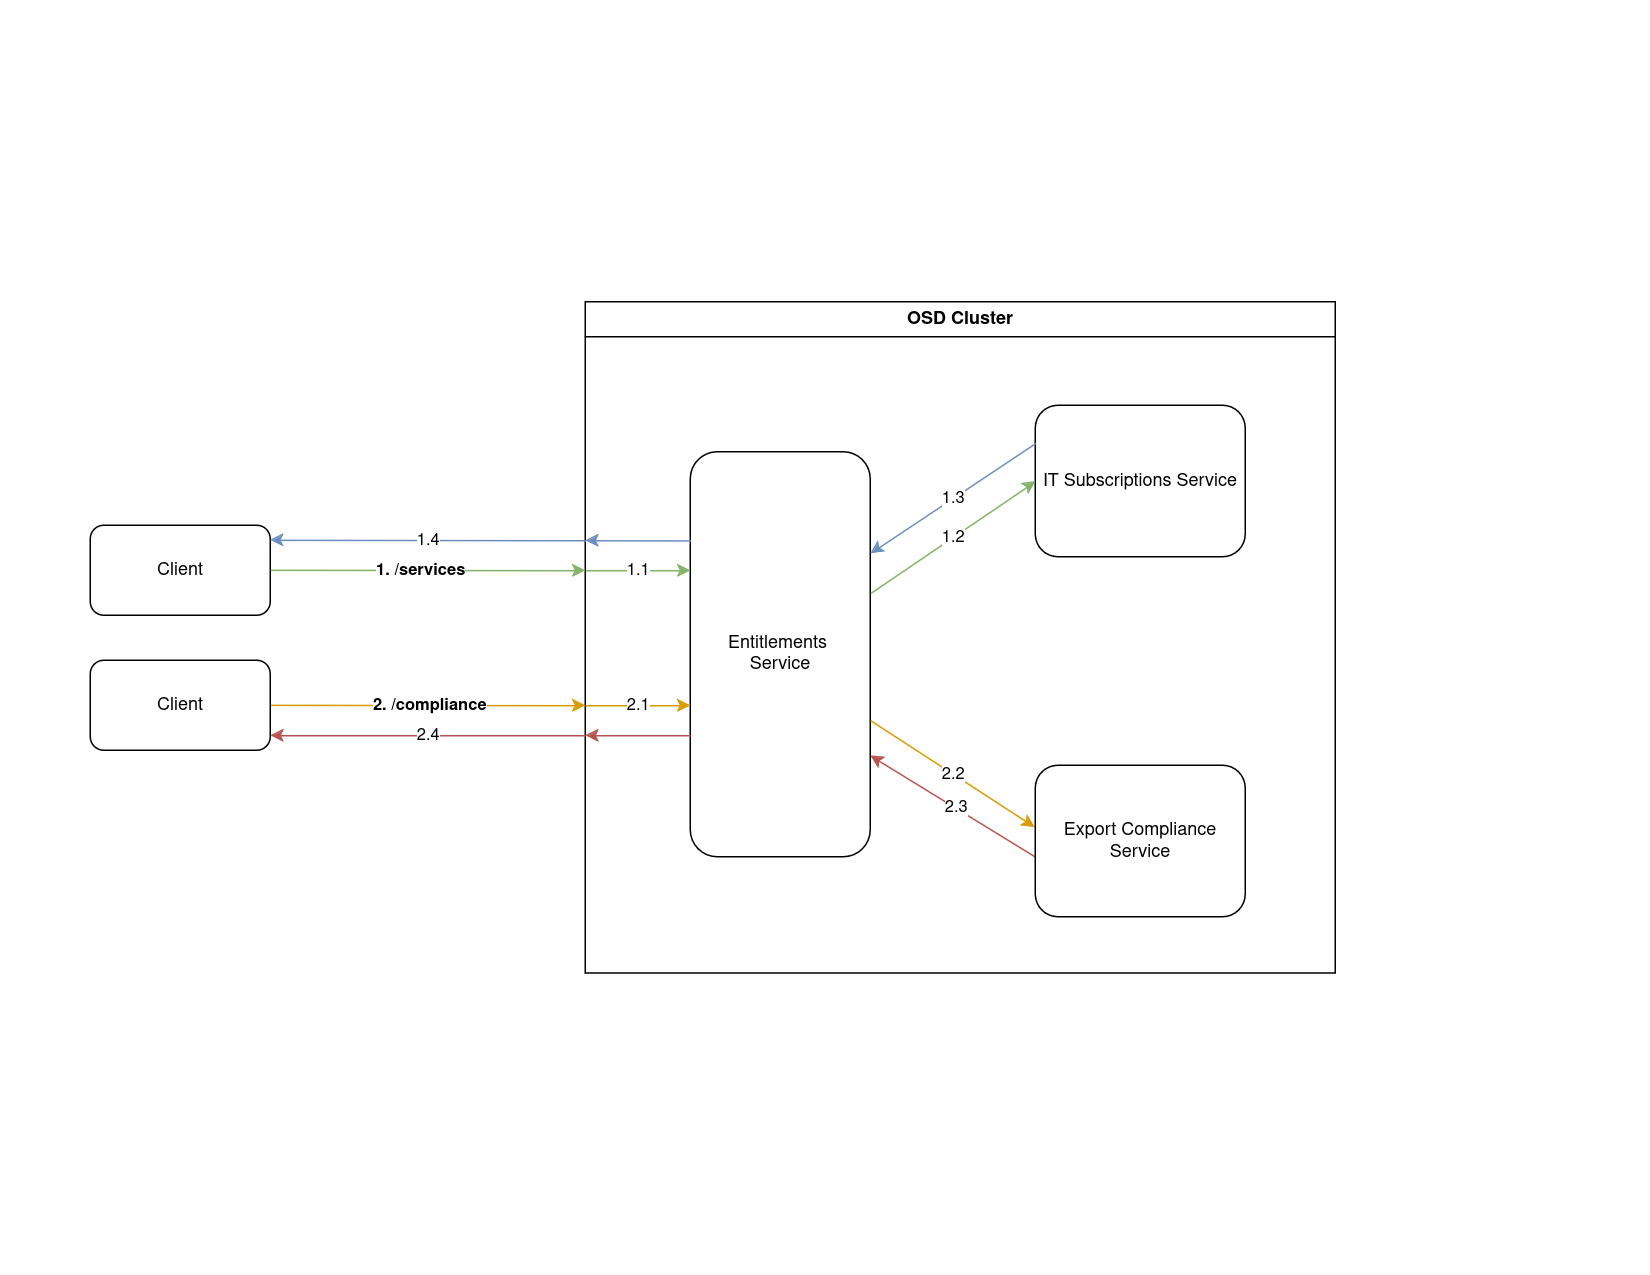

The diagram above was exported from draw.io. Its source (the exported page's mxGraphModel, read from the mxfile embedded in the PNG):
<mxGraphModel dx="1509" dy="626" grid="1" gridSize="10" guides="1" tooltips="1" connect="1" arrows="1" fold="1" page="1" pageScale="1" pageWidth="1100" pageHeight="850" background="#ffffff" math="0" shadow="0">
  <root>
    <mxCell id="0" />
    <mxCell id="1" parent="0" />
    <mxCell id="O4CBt_sa6HPPCsyKTQtd-2" value="Client" style="rounded=1;whiteSpace=wrap;html=1;" vertex="1" parent="1">
      <mxGeometry x="60" y="350" width="120" height="60" as="geometry" />
    </mxCell>
    <mxCell id="O4CBt_sa6HPPCsyKTQtd-5" value="&lt;div&gt;OSD Cluster&lt;br&gt;&lt;/div&gt;" style="swimlane;whiteSpace=wrap;html=1;startSize=23;" vertex="1" parent="1">
      <mxGeometry x="390" y="201" width="500" height="447.5" as="geometry">
        <mxRectangle x="380" y="215" width="140" height="30" as="alternateBounds" />
      </mxGeometry>
    </mxCell>
    <mxCell id="O4CBt_sa6HPPCsyKTQtd-7" value="&lt;div&gt;Entitlements&amp;nbsp;&lt;/div&gt;&lt;div&gt;Service&lt;/div&gt;" style="rounded=1;whiteSpace=wrap;html=1;" vertex="1" parent="O4CBt_sa6HPPCsyKTQtd-5">
      <mxGeometry x="70" y="100" width="120" height="270" as="geometry" />
    </mxCell>
    <mxCell id="O4CBt_sa6HPPCsyKTQtd-205" value="&lt;div&gt;IT Subscriptions Service&lt;/div&gt;" style="rounded=1;whiteSpace=wrap;html=1;" vertex="1" parent="O4CBt_sa6HPPCsyKTQtd-5">
      <mxGeometry x="300" y="69" width="140" height="101" as="geometry" />
    </mxCell>
    <mxCell id="O4CBt_sa6HPPCsyKTQtd-207" value="" style="endArrow=classic;html=1;rounded=0;entryX=0;entryY=0.5;entryDx=0;entryDy=0;fillColor=#d5e8d4;strokeColor=#82b366;" edge="1" parent="O4CBt_sa6HPPCsyKTQtd-5" source="O4CBt_sa6HPPCsyKTQtd-7" target="O4CBt_sa6HPPCsyKTQtd-205">
      <mxGeometry relative="1" as="geometry">
        <mxPoint x="220" y="180" as="sourcePoint" />
        <mxPoint x="290" y="180" as="targetPoint" />
      </mxGeometry>
    </mxCell>
    <mxCell id="O4CBt_sa6HPPCsyKTQtd-208" value="1.2" style="edgeLabel;resizable=0;html=1;;align=center;verticalAlign=middle;" connectable="0" vertex="1" parent="O4CBt_sa6HPPCsyKTQtd-207">
      <mxGeometry relative="1" as="geometry" />
    </mxCell>
    <mxCell id="O4CBt_sa6HPPCsyKTQtd-213" value="" style="endArrow=classic;html=1;rounded=0;exitX=1.015;exitY=0.639;exitDx=0;exitDy=0;exitPerimeter=0;entryX=-0.003;entryY=0.407;entryDx=0;entryDy=0;entryPerimeter=0;fillColor=#ffe6cc;strokeColor=#d79b00;" edge="1" parent="O4CBt_sa6HPPCsyKTQtd-5" target="O4CBt_sa6HPPCsyKTQtd-231">
      <mxGeometry relative="1" as="geometry">
        <mxPoint x="189.99999999999994" y="279" as="sourcePoint" />
        <mxPoint x="288.2" y="296.47" as="targetPoint" />
      </mxGeometry>
    </mxCell>
    <mxCell id="O4CBt_sa6HPPCsyKTQtd-214" value="2.2" style="edgeLabel;resizable=0;html=1;;align=center;verticalAlign=middle;" connectable="0" vertex="1" parent="O4CBt_sa6HPPCsyKTQtd-213">
      <mxGeometry relative="1" as="geometry" />
    </mxCell>
    <mxCell id="O4CBt_sa6HPPCsyKTQtd-215" value="" style="endArrow=classic;html=1;rounded=0;exitX=0.021;exitY=0.622;exitDx=0;exitDy=0;entryX=1;entryY=0.75;entryDx=0;entryDy=0;exitPerimeter=0;fillColor=#f8cecc;strokeColor=#b85450;" edge="1" parent="O4CBt_sa6HPPCsyKTQtd-5" source="O4CBt_sa6HPPCsyKTQtd-231" target="O4CBt_sa6HPPCsyKTQtd-7">
      <mxGeometry relative="1" as="geometry">
        <mxPoint x="300" y="372.5" as="sourcePoint" />
        <mxPoint x="200" y="370" as="targetPoint" />
      </mxGeometry>
    </mxCell>
    <mxCell id="O4CBt_sa6HPPCsyKTQtd-216" value="2.3" style="edgeLabel;resizable=0;html=1;;align=center;verticalAlign=middle;" connectable="0" vertex="1" parent="O4CBt_sa6HPPCsyKTQtd-215">
      <mxGeometry relative="1" as="geometry" />
    </mxCell>
    <mxCell id="O4CBt_sa6HPPCsyKTQtd-217" value="" style="endArrow=classic;html=1;rounded=0;exitX=0;exitY=0.25;exitDx=0;exitDy=0;entryX=1;entryY=0.25;entryDx=0;entryDy=0;fillColor=#dae8fc;strokeColor=#6c8ebf;" edge="1" parent="O4CBt_sa6HPPCsyKTQtd-5" source="O4CBt_sa6HPPCsyKTQtd-205" target="O4CBt_sa6HPPCsyKTQtd-7">
      <mxGeometry relative="1" as="geometry">
        <mxPoint x="230" y="234.70999999999998" as="sourcePoint" />
        <mxPoint x="330" y="234.70999999999998" as="targetPoint" />
      </mxGeometry>
    </mxCell>
    <mxCell id="O4CBt_sa6HPPCsyKTQtd-218" value="1.3" style="edgeLabel;resizable=0;html=1;;align=center;verticalAlign=middle;" connectable="0" vertex="1" parent="O4CBt_sa6HPPCsyKTQtd-217">
      <mxGeometry relative="1" as="geometry">
        <mxPoint as="offset" />
      </mxGeometry>
    </mxCell>
    <mxCell id="O4CBt_sa6HPPCsyKTQtd-231" value="Export Compliance Service" style="rounded=1;whiteSpace=wrap;html=1;" vertex="1" parent="O4CBt_sa6HPPCsyKTQtd-5">
      <mxGeometry x="300" y="309" width="140" height="101" as="geometry" />
    </mxCell>
    <mxCell id="O4CBt_sa6HPPCsyKTQtd-246" value="" style="endArrow=classic;html=1;rounded=0;fillColor=#d5e8d4;strokeColor=#82b366;" edge="1" parent="O4CBt_sa6HPPCsyKTQtd-5">
      <mxGeometry relative="1" as="geometry">
        <mxPoint y="179" as="sourcePoint" />
        <mxPoint x="70" y="179" as="targetPoint" />
      </mxGeometry>
    </mxCell>
    <mxCell id="O4CBt_sa6HPPCsyKTQtd-247" value="1.1" style="edgeLabel;resizable=0;html=1;;align=center;verticalAlign=middle;" connectable="0" vertex="1" parent="O4CBt_sa6HPPCsyKTQtd-246">
      <mxGeometry relative="1" as="geometry" />
    </mxCell>
    <mxCell id="O4CBt_sa6HPPCsyKTQtd-248" value="" style="endArrow=classic;html=1;rounded=0;fillColor=#ffe6cc;strokeColor=#d79b00;" edge="1" parent="O4CBt_sa6HPPCsyKTQtd-5">
      <mxGeometry relative="1" as="geometry">
        <mxPoint y="269" as="sourcePoint" />
        <mxPoint x="70" y="269" as="targetPoint" />
      </mxGeometry>
    </mxCell>
    <mxCell id="O4CBt_sa6HPPCsyKTQtd-249" value="2.1" style="edgeLabel;resizable=0;html=1;;align=center;verticalAlign=middle;" connectable="0" vertex="1" parent="O4CBt_sa6HPPCsyKTQtd-248">
      <mxGeometry relative="1" as="geometry" />
    </mxCell>
    <mxCell id="O4CBt_sa6HPPCsyKTQtd-250" value="" style="endArrow=classic;html=1;rounded=0;exitX=0;exitY=0.219;exitDx=0;exitDy=0;exitPerimeter=0;fillColor=#dae8fc;strokeColor=#6c8ebf;" edge="1" parent="O4CBt_sa6HPPCsyKTQtd-5" source="O4CBt_sa6HPPCsyKTQtd-7">
      <mxGeometry relative="1" as="geometry">
        <mxPoint x="50" y="139" as="sourcePoint" />
        <mxPoint y="159" as="targetPoint" />
      </mxGeometry>
    </mxCell>
    <mxCell id="O4CBt_sa6HPPCsyKTQtd-252" value="" style="endArrow=classic;html=1;rounded=0;exitX=0;exitY=0.219;exitDx=0;exitDy=0;exitPerimeter=0;fillColor=#f8cecc;strokeColor=#b85450;" edge="1" parent="O4CBt_sa6HPPCsyKTQtd-5">
      <mxGeometry relative="1" as="geometry">
        <mxPoint x="70" y="289" as="sourcePoint" />
        <mxPoint y="289" as="targetPoint" />
      </mxGeometry>
    </mxCell>
    <mxCell id="O4CBt_sa6HPPCsyKTQtd-14" value="" style="endArrow=classic;html=1;rounded=0;fillColor=#ffe6cc;strokeColor=#d79b00;" edge="1" parent="1">
      <mxGeometry relative="1" as="geometry">
        <mxPoint x="170" y="469.71" as="sourcePoint" />
        <mxPoint x="390" y="470" as="targetPoint" />
      </mxGeometry>
    </mxCell>
    <mxCell id="O4CBt_sa6HPPCsyKTQtd-15" value="&lt;b&gt;2. /compliance&lt;/b&gt;" style="edgeLabel;resizable=0;html=1;;align=center;verticalAlign=middle;" connectable="0" vertex="1" parent="O4CBt_sa6HPPCsyKTQtd-14">
      <mxGeometry relative="1" as="geometry">
        <mxPoint x="5" as="offset" />
      </mxGeometry>
    </mxCell>
    <mxCell id="O4CBt_sa6HPPCsyKTQtd-16" value="" style="endArrow=classic;html=1;rounded=0;fillColor=#d5e8d4;strokeColor=#82b366;" edge="1" parent="1">
      <mxGeometry relative="1" as="geometry">
        <mxPoint x="180" y="379.71" as="sourcePoint" />
        <mxPoint x="390" y="380" as="targetPoint" />
      </mxGeometry>
    </mxCell>
    <mxCell id="O4CBt_sa6HPPCsyKTQtd-17" value="&lt;b&gt;1. /services&lt;/b&gt;" style="edgeLabel;resizable=0;html=1;;align=center;verticalAlign=middle;" connectable="0" vertex="1" parent="O4CBt_sa6HPPCsyKTQtd-16">
      <mxGeometry relative="1" as="geometry">
        <mxPoint x="-5" as="offset" />
      </mxGeometry>
    </mxCell>
    <mxCell id="O4CBt_sa6HPPCsyKTQtd-226" value="Client" style="rounded=1;whiteSpace=wrap;html=1;" vertex="1" parent="1">
      <mxGeometry x="60" y="440" width="120" height="60" as="geometry" />
    </mxCell>
    <mxCell id="O4CBt_sa6HPPCsyKTQtd-227" value="" style="endArrow=classic;html=1;rounded=0;entryX=0.999;entryY=0.162;entryDx=0;entryDy=0;entryPerimeter=0;fillColor=#dae8fc;strokeColor=#6c8ebf;" edge="1" parent="1" target="O4CBt_sa6HPPCsyKTQtd-2">
      <mxGeometry relative="1" as="geometry">
        <mxPoint x="390" y="360" as="sourcePoint" />
        <mxPoint x="190" y="360" as="targetPoint" />
      </mxGeometry>
    </mxCell>
    <mxCell id="O4CBt_sa6HPPCsyKTQtd-228" value="1.4" style="edgeLabel;resizable=0;html=1;;align=center;verticalAlign=middle;" connectable="0" vertex="1" parent="O4CBt_sa6HPPCsyKTQtd-227">
      <mxGeometry relative="1" as="geometry" />
    </mxCell>
    <mxCell id="O4CBt_sa6HPPCsyKTQtd-229" value="" style="endArrow=classic;html=1;rounded=0;entryX=0.999;entryY=0.162;entryDx=0;entryDy=0;entryPerimeter=0;fillColor=#f8cecc;strokeColor=#b85450;" edge="1" parent="1">
      <mxGeometry relative="1" as="geometry">
        <mxPoint x="390" y="490" as="sourcePoint" />
        <mxPoint x="180" y="490" as="targetPoint" />
      </mxGeometry>
    </mxCell>
    <mxCell id="O4CBt_sa6HPPCsyKTQtd-230" value="2.4" style="edgeLabel;resizable=0;html=1;;align=center;verticalAlign=middle;" connectable="0" vertex="1" parent="O4CBt_sa6HPPCsyKTQtd-229">
      <mxGeometry relative="1" as="geometry" />
    </mxCell>
  </root>
</mxGraphModel>